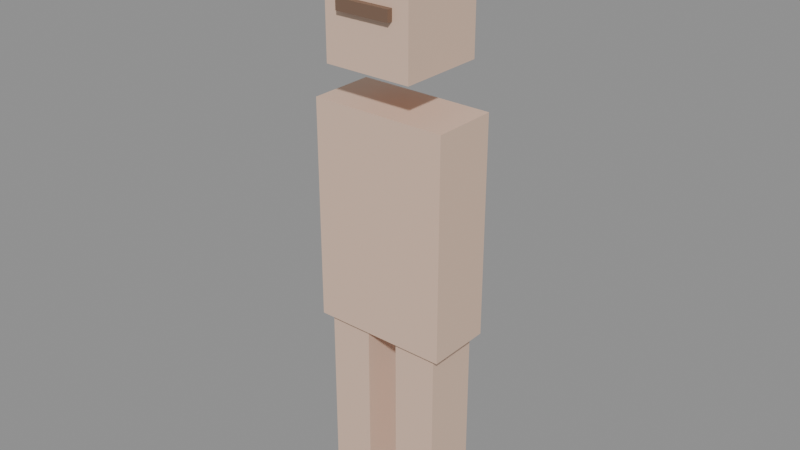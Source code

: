 # Source: base_human_child.blend  (saved by Blender 5.2.45; exported with 4.5.12 LTS)
import bpy
from mathutils import Matrix  # noqa: F401  (used for matrix-valued properties, if any)

bpy.ops.wm.read_factory_settings(use_empty=True)
scene = bpy.context.scene
scene.name = 'Scene'

# ---- materials (node trees are filled in below, after node groups)
mat_skin = bpy.data.materials.new('skin')
mat_eyes = bpy.data.materials.new('eyes')
mat_hair = bpy.data.materials.new('hair')

# ---- material node trees
mat_skin.use_nodes = True; mat_skin.node_tree.nodes.clear()
_N = mat_skin.node_tree.nodes; _L = mat_skin.node_tree.links
n0 = _N.new('ShaderNodeBsdfPrincipled'); n0.name = 'Principled BSDF'; n0.location = (-200, 100)
n0.inputs[0].default_value = (0.78, 0.55, 0.42, 1.0)
n0.inputs[10].default_value = 0.005
n1 = _N.new('ShaderNodeOutputMaterial'); n1.name = 'Material Output'; n1.location = (200, 100)
_L.new(n0.outputs[0], n1.inputs[0])
n1.is_active_output = True
mat_eyes.use_nodes = True; mat_eyes.node_tree.nodes.clear()
_N = mat_eyes.node_tree.nodes; _L = mat_eyes.node_tree.links
n0 = _N.new('ShaderNodeBsdfPrincipled'); n0.name = 'Principled BSDF'; n0.location = (-200, 100)
n0.inputs[0].default_value = (0.2, 0.12, 0.08, 1.0)
n0.inputs[10].default_value = 0.005
n1 = _N.new('ShaderNodeOutputMaterial'); n1.name = 'Material Output'; n1.location = (200, 100)
_L.new(n0.outputs[0], n1.inputs[0])
n1.is_active_output = True
mat_hair.use_nodes = True; mat_hair.node_tree.nodes.clear()
_N = mat_hair.node_tree.nodes; _L = mat_hair.node_tree.links
n0 = _N.new('ShaderNodeBsdfPrincipled'); n0.name = 'Principled BSDF'; n0.location = (-200, 100)
n0.inputs[0].default_value = (0.15, 0.1, 0.08, 1.0)
n0.inputs[10].default_value = 0.005
n1 = _N.new('ShaderNodeOutputMaterial'); n1.name = 'Material Output'; n1.location = (200, 100)
_L.new(n0.outputs[0], n1.inputs[0])
n1.is_active_output = True

# ---- meshes
me_cube = bpy.data.meshes.new('Cube')
me_cube.from_pydata([(-0.15, -0.072, 0.42), (-0.15, -0.072, 0.9), (-0.15, 0.072, 0.42), (-0.15, 0.072, 0.9), (0.15, -0.072, 0.42), (0.15, -0.072, 0.9), (0.15, 0.072, 0.42), (0.15, 0.072, 0.9)], [], [(0, 1, 3, 2), (2, 3, 7, 6), (6, 7, 5, 4), (4, 5, 1, 0), (2, 6, 4, 0), (7, 3, 1, 5)])
_uv = me_cube.uv_layers.new(name='UVMap')
_uv.uv.foreach_set('vector', [0.375, 0.0, 0.625, 0.0, 0.625, 0.25, 0.375, 0.25, 0.375, 0.25, 0.625, 0.25, 0.625, 0.5, 0.375, 0.5, 0.375, 0.5, 0.625, 0.5, 0.625, 0.75, 0.375, 0.75, 0.375, 0.75, 0.625, 0.75, 0.625, 1.0, 0.375, 1.0, 0.125, 0.5, 0.375, 0.5, 0.375, 0.75, 0.125, 0.75, 0.625, 0.5, 0.875, 0.5, 0.875, 0.75, 0.625, 0.75])
me_cube.materials.append(mat_skin)
me_cube.update()
me_cube_001 = bpy.data.meshes.new('Cube.001')
me_cube_001.from_pydata([(-0.096, -0.096, 0.984), (-0.096, -0.096, 1.176), (-0.096, 0.096, 0.984), (-0.096, 0.096, 1.176), (0.096, -0.096, 0.984), (0.096, -0.096, 1.176), (0.096, 0.096, 0.984), (0.096, 0.096, 1.176)], [], [(0, 1, 3, 2), (2, 3, 7, 6), (6, 7, 5, 4), (4, 5, 1, 0), (2, 6, 4, 0), (7, 3, 1, 5)])
_uv = me_cube_001.uv_layers.new(name='UVMap')
_uv.uv.foreach_set('vector', [0.375, 0.0, 0.625, 0.0, 0.625, 0.25, 0.375, 0.25, 0.375, 0.25, 0.625, 0.25, 0.625, 0.5, 0.375, 0.5, 0.375, 0.5, 0.625, 0.5, 0.625, 0.75, 0.375, 0.75, 0.375, 0.75, 0.625, 0.75, 0.625, 1.0, 0.375, 1.0, 0.125, 0.5, 0.375, 0.5, 0.375, 0.75, 0.125, 0.75, 0.625, 0.5, 0.875, 0.5, 0.875, 0.75, 0.625, 0.75])
me_cube_001.materials.append(mat_skin)
me_cube_001.update()
me_cube_002 = bpy.data.meshes.new('Cube.002')
me_cube_002.from_pydata([(-0.132, -0.06, 0.0), (-0.132, -0.06, 0.42), (-0.132, 0.06, 0.0), (-0.132, 0.06, 0.42), (-0.036, -0.06, 0.0), (-0.036, -0.06, 0.42), (-0.036, 0.06, 0.0), (-0.036, 0.06, 0.42)], [], [(0, 1, 3, 2), (2, 3, 7, 6), (6, 7, 5, 4), (4, 5, 1, 0), (2, 6, 4, 0), (7, 3, 1, 5)])
_uv = me_cube_002.uv_layers.new(name='UVMap')
_uv.uv.foreach_set('vector', [0.375, 0.0, 0.625, 0.0, 0.625, 0.25, 0.375, 0.25, 0.375, 0.25, 0.625, 0.25, 0.625, 0.5, 0.375, 0.5, 0.375, 0.5, 0.625, 0.5, 0.625, 0.75, 0.375, 0.75, 0.375, 0.75, 0.625, 0.75, 0.625, 1.0, 0.375, 1.0, 0.125, 0.5, 0.375, 0.5, 0.375, 0.75, 0.125, 0.75, 0.625, 0.5, 0.875, 0.5, 0.875, 0.75, 0.625, 0.75])
me_cube_002.materials.append(mat_skin)
me_cube_002.update()
me_cube_003 = bpy.data.meshes.new('Cube.003')
me_cube_003.from_pydata([(0.036, -0.06, 0.0), (0.036, -0.06, 0.42), (0.036, 0.06, 0.0), (0.036, 0.06, 0.42), (0.132, -0.06, 0.0), (0.132, -0.06, 0.42), (0.132, 0.06, 0.0), (0.132, 0.06, 0.42)], [], [(0, 1, 3, 2), (2, 3, 7, 6), (6, 7, 5, 4), (4, 5, 1, 0), (2, 6, 4, 0), (7, 3, 1, 5)])
_uv = me_cube_003.uv_layers.new(name='UVMap')
_uv.uv.foreach_set('vector', [0.375, 0.0, 0.625, 0.0, 0.625, 0.25, 0.375, 0.25, 0.375, 0.25, 0.625, 0.25, 0.625, 0.5, 0.375, 0.5, 0.375, 0.5, 0.625, 0.5, 0.625, 0.75, 0.375, 0.75, 0.375, 0.75, 0.625, 0.75, 0.625, 1.0, 0.375, 1.0, 0.125, 0.5, 0.375, 0.5, 0.375, 0.75, 0.125, 0.75, 0.625, 0.5, 0.875, 0.5, 0.875, 0.75, 0.625, 0.75])
me_cube_003.materials.append(mat_skin)
me_cube_003.update()
me_cube_004 = bpy.data.meshes.new('Cube.004')
me_cube_004.from_pydata([(-0.06, -0.108, 1.092), (-0.06, -0.108, 1.116), (-0.06, -0.084, 1.092), (-0.06, -0.084, 1.116), (0.06, -0.108, 1.092), (0.06, -0.108, 1.116), (0.06, -0.084, 1.092), (0.06, -0.084, 1.116)], [], [(0, 1, 3, 2), (2, 3, 7, 6), (6, 7, 5, 4), (4, 5, 1, 0), (2, 6, 4, 0), (7, 3, 1, 5)])
_uv = me_cube_004.uv_layers.new(name='UVMap')
_uv.uv.foreach_set('vector', [0.375, 0.0, 0.625, 0.0, 0.625, 0.25, 0.375, 0.25, 0.375, 0.25, 0.625, 0.25, 0.625, 0.5, 0.375, 0.5, 0.375, 0.5, 0.625, 0.5, 0.625, 0.75, 0.375, 0.75, 0.375, 0.75, 0.625, 0.75, 0.625, 1.0, 0.375, 1.0, 0.125, 0.5, 0.375, 0.5, 0.375, 0.75, 0.125, 0.75, 0.625, 0.5, 0.875, 0.5, 0.875, 0.75, 0.625, 0.75])
me_cube_004.materials.append(mat_eyes)
me_cube_004.update()
me_cube_005 = bpy.data.meshes.new('Cube.005')
me_cube_005.from_pydata([(-0.102, -0.102, 1.164), (-0.102, -0.102, 1.212), (-0.102, 0.102, 1.164), (-0.102, 0.102, 1.212), (0.102, -0.102, 1.164), (0.102, -0.102, 1.212), (0.102, 0.102, 1.164), (0.102, 0.102, 1.212)], [], [(0, 1, 3, 2), (2, 3, 7, 6), (6, 7, 5, 4), (4, 5, 1, 0), (2, 6, 4, 0), (7, 3, 1, 5)])
_uv = me_cube_005.uv_layers.new(name='UVMap')
_uv.uv.foreach_set('vector', [0.375, 0.0, 0.625, 0.0, 0.625, 0.25, 0.375, 0.25, 0.375, 0.25, 0.625, 0.25, 0.625, 0.5, 0.375, 0.5, 0.375, 0.5, 0.625, 0.5, 0.625, 0.75, 0.375, 0.75, 0.375, 0.75, 0.625, 0.75, 0.625, 1.0, 0.375, 1.0, 0.125, 0.5, 0.375, 0.5, 0.375, 0.75, 0.125, 0.75, 0.625, 0.5, 0.875, 0.5, 0.875, 0.75, 0.625, 0.75])
me_cube_005.materials.append(mat_hair)
me_cube_005.update()
arm_rig = bpy.data.armatures.new('rig')  # bones are not reproduced

# ---- objects
ob_body = bpy.data.objects.new('body', me_cube)
ob_head = bpy.data.objects.new('head', me_cube_001)
ob_leg_l = bpy.data.objects.new('leg_l', me_cube_002)
ob_leg_r = bpy.data.objects.new('leg_r', me_cube_003)
ob_eyes = bpy.data.objects.new('eyes', me_cube_004)
ob_hair_cap = bpy.data.objects.new('hair_cap', me_cube_005)
ob_rig = bpy.data.objects.new('rig', arm_rig)

# ---- transforms, parenting, visibility, modifiers, constraints
ob_body.parent = ob_rig
ob_body.location = (0.0, 0.0, 0.0)
ob_head.parent = ob_rig
ob_head.location = (0.0, 0.0, 0.0)
ob_leg_l.parent = ob_rig
ob_leg_l.location = (0.0, 0.0, 0.0)
ob_leg_r.parent = ob_rig
ob_leg_r.location = (0.0, 0.0, 0.0)
ob_eyes.parent = ob_rig
ob_eyes.location = (0.0, 0.0, 0.0)
ob_hair_cap.parent = ob_rig
ob_hair_cap.location = (0.0, 0.0, 0.0)
ob_rig.location = (0.0, 0.0, 0.0)

# ---- collection membership
scene.collection.objects.link(ob_body)
scene.collection.objects.link(ob_head)
scene.collection.objects.link(ob_leg_l)
scene.collection.objects.link(ob_leg_r)
scene.collection.objects.link(ob_eyes)
scene.collection.objects.link(ob_hair_cap)
scene.collection.objects.link(ob_rig)

# ---- scene / render settings (as saved in the file)
scene.frame_start = 1; scene.frame_end = 250; scene.frame_set(1)
scene.render.engine = 'BLENDER_EEVEE_NEXT'
scene.render.bake_bias = 0.0
scene.render.bake_samples = 0
scene.render.compositor_device = 'GPU'
scene.eevee.use_volume_custom_range = False
scene.eevee.fast_gi_thickness_near = 0.1
scene.eevee.fast_gi_thickness_far = 0.0
scene.eevee.ray_tracing_options.screen_trace_thickness = 0.1
bpy.context.view_layer.update()

# ---- added for rendering (the .blend has no active camera and no usable light): camera, sun + grey world if the file has none
cam_auto = bpy.data.cameras.new('AutoCamera')
cam_auto.lens = 50.0
cam_auto.sensor_width = 36.0
cam_auto.clip_end = 1000.0
ob_auto_camera = bpy.data.objects.new('AutoCamera', cam_auto)
scene.collection.objects.link(ob_auto_camera)
ob_auto_camera.location = (1.24604, -1.49825, 1.64483)
ob_auto_camera.rotation_euler = (1.09748, -7.21219e-08, 0.694738)
scene.camera = ob_auto_camera
light_auto_sun = bpy.data.lights.new('AutoSun', 'SUN')
light_auto_sun.energy = 3.0
light_auto_sun.angle = 0.0523599
ob_auto_sun = bpy.data.objects.new('AutoSun', light_auto_sun)
scene.collection.objects.link(ob_auto_sun)
ob_auto_sun.rotation_euler = (0.872665, 0.174533, 0.523599)
if scene.world is None:
    world_auto = bpy.data.worlds.new('AutoWorld')
    world_auto.color = (0.3, 0.3, 0.3)
    scene.world = world_auto
bpy.context.view_layer.update()
